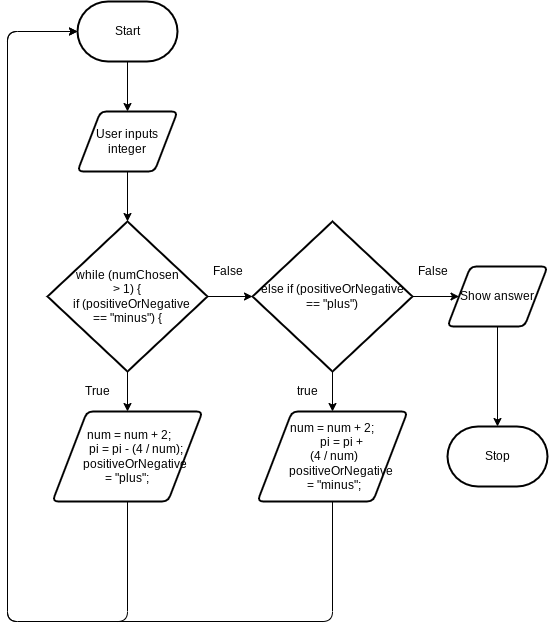

The diagram above was exported from draw.io. Its source (the exported page's mxGraphModel, read from the mxfile embedded in the PNG):
<mxGraphModel dx="594" dy="529" grid="1" gridSize="10" guides="1" tooltips="1" connect="1" arrows="1" fold="1" page="1" pageScale="1" pageWidth="827" pageHeight="1169" math="0" shadow="0">
  <root>
    <mxCell id="0" />
    <mxCell id="1" parent="0" />
    <mxCell id="10" style="edgeStyle=none;html=1;entryX=0.5;entryY=0;entryDx=0;entryDy=0;" edge="1" parent="1" source="2" target="3">
      <mxGeometry relative="1" as="geometry" />
    </mxCell>
    <mxCell id="2" value="Start" style="strokeWidth=2;html=1;shape=mxgraph.flowchart.terminator;whiteSpace=wrap;" vertex="1" parent="1">
      <mxGeometry x="110" y="20" width="100" height="60" as="geometry" />
    </mxCell>
    <mxCell id="11" style="edgeStyle=none;html=1;entryX=0.5;entryY=0;entryDx=0;entryDy=0;entryPerimeter=0;" edge="1" parent="1" source="3" target="4">
      <mxGeometry relative="1" as="geometry" />
    </mxCell>
    <mxCell id="3" value="User inputs integer" style="shape=parallelogram;html=1;strokeWidth=2;perimeter=parallelogramPerimeter;whiteSpace=wrap;rounded=1;arcSize=12;size=0.23;" vertex="1" parent="1">
      <mxGeometry x="110" y="130" width="100" height="60" as="geometry" />
    </mxCell>
    <mxCell id="12" style="edgeStyle=none;html=1;entryX=0;entryY=0.5;entryDx=0;entryDy=0;entryPerimeter=0;" edge="1" parent="1" source="4" target="5">
      <mxGeometry relative="1" as="geometry">
        <mxPoint x="280" y="315" as="targetPoint" />
      </mxGeometry>
    </mxCell>
    <mxCell id="16" style="edgeStyle=none;html=1;" edge="1" parent="1" source="4" target="7">
      <mxGeometry relative="1" as="geometry" />
    </mxCell>
    <mxCell id="4" value="&lt;div&gt;&amp;nbsp;while (numChosen&amp;nbsp;&lt;/div&gt;&lt;div&gt;&amp;gt; 1) {&lt;/div&gt;&lt;div&gt;&amp;nbsp; &amp;nbsp; if (positiveOrNegative&amp;nbsp;&lt;/div&gt;&lt;div&gt;== &quot;minus&quot;) {&lt;/div&gt;" style="strokeWidth=2;html=1;shape=mxgraph.flowchart.decision;whiteSpace=wrap;" vertex="1" parent="1">
      <mxGeometry x="80" y="240" width="160" height="150" as="geometry" />
    </mxCell>
    <mxCell id="13" style="edgeStyle=none;html=1;" edge="1" parent="1" source="5" target="6">
      <mxGeometry relative="1" as="geometry" />
    </mxCell>
    <mxCell id="15" style="edgeStyle=none;html=1;entryX=0.5;entryY=0;entryDx=0;entryDy=0;" edge="1" parent="1" source="5" target="8">
      <mxGeometry relative="1" as="geometry" />
    </mxCell>
    <mxCell id="5" value="else if (positiveOrNegative == &quot;plus&quot;)" style="strokeWidth=2;html=1;shape=mxgraph.flowchart.decision;whiteSpace=wrap;" vertex="1" parent="1">
      <mxGeometry x="285" y="240" width="160" height="150" as="geometry" />
    </mxCell>
    <mxCell id="14" style="edgeStyle=none;html=1;entryX=0.5;entryY=0;entryDx=0;entryDy=0;entryPerimeter=0;" edge="1" parent="1" source="6" target="9">
      <mxGeometry relative="1" as="geometry" />
    </mxCell>
    <mxCell id="6" value="Show answer" style="shape=parallelogram;html=1;strokeWidth=2;perimeter=parallelogramPerimeter;whiteSpace=wrap;rounded=1;arcSize=12;size=0.23;" vertex="1" parent="1">
      <mxGeometry x="480" y="285" width="100" height="60" as="geometry" />
    </mxCell>
    <mxCell id="18" style="edgeStyle=none;html=1;entryX=0;entryY=0.5;entryDx=0;entryDy=0;entryPerimeter=0;" edge="1" parent="1" source="7" target="2">
      <mxGeometry relative="1" as="geometry">
        <Array as="points">
          <mxPoint x="160" y="640" />
          <mxPoint x="40" y="640" />
          <mxPoint x="40" y="50" />
        </Array>
      </mxGeometry>
    </mxCell>
    <mxCell id="7" value="&lt;div&gt;&amp;nbsp;num = num + 2;&lt;/div&gt;&lt;div&gt;&amp;nbsp; &amp;nbsp; &amp;nbsp; pi = pi - (4 / num);&lt;/div&gt;&lt;div&gt;&amp;nbsp; &amp;nbsp; &amp;nbsp; positiveOrNegative&amp;nbsp;&lt;/div&gt;&lt;div&gt;= &quot;plus&quot;;&lt;/div&gt;" style="shape=parallelogram;html=1;strokeWidth=2;perimeter=parallelogramPerimeter;whiteSpace=wrap;rounded=1;arcSize=12;size=0.23;" vertex="1" parent="1">
      <mxGeometry x="85" y="430" width="150" height="90" as="geometry" />
    </mxCell>
    <mxCell id="17" style="edgeStyle=none;html=1;entryX=0;entryY=0.5;entryDx=0;entryDy=0;entryPerimeter=0;" edge="1" parent="1" source="8" target="2">
      <mxGeometry relative="1" as="geometry">
        <Array as="points">
          <mxPoint x="365" y="640" />
          <mxPoint x="40" y="640" />
          <mxPoint x="40" y="50" />
        </Array>
      </mxGeometry>
    </mxCell>
    <mxCell id="8" value="&lt;div&gt;num = num + 2;&lt;/div&gt;&lt;div&gt;&amp;nbsp; &amp;nbsp; &amp;nbsp; pi = pi +&lt;/div&gt;&lt;div&gt;&amp;nbsp;(4 / num)&lt;/div&gt;&lt;div&gt;&amp;nbsp; &amp;nbsp; &amp;nbsp; positiveOrNegative&lt;/div&gt;&lt;div&gt;&amp;nbsp;= &quot;minus&quot;;&lt;/div&gt;" style="shape=parallelogram;html=1;strokeWidth=2;perimeter=parallelogramPerimeter;whiteSpace=wrap;rounded=1;arcSize=12;size=0.23;" vertex="1" parent="1">
      <mxGeometry x="290" y="430" width="150" height="90" as="geometry" />
    </mxCell>
    <mxCell id="9" value="Stop" style="strokeWidth=2;html=1;shape=mxgraph.flowchart.terminator;whiteSpace=wrap;" vertex="1" parent="1">
      <mxGeometry x="480" y="445" width="100" height="60" as="geometry" />
    </mxCell>
    <mxCell id="19" value="False" style="text;html=1;align=center;verticalAlign=middle;resizable=0;points=[];autosize=1;strokeColor=none;fillColor=none;" vertex="1" parent="1">
      <mxGeometry x="235" y="280" width="50" height="20" as="geometry" />
    </mxCell>
    <mxCell id="20" value="False" style="text;html=1;align=center;verticalAlign=middle;resizable=0;points=[];autosize=1;strokeColor=none;fillColor=none;" vertex="1" parent="1">
      <mxGeometry x="440" y="280" width="50" height="20" as="geometry" />
    </mxCell>
    <mxCell id="21" value="True" style="text;html=1;align=center;verticalAlign=middle;resizable=0;points=[];autosize=1;strokeColor=none;fillColor=none;" vertex="1" parent="1">
      <mxGeometry x="110" y="400" width="40" height="20" as="geometry" />
    </mxCell>
    <mxCell id="22" value="true" style="text;html=1;align=center;verticalAlign=middle;resizable=0;points=[];autosize=1;strokeColor=none;fillColor=none;" vertex="1" parent="1">
      <mxGeometry x="320" y="400" width="40" height="20" as="geometry" />
    </mxCell>
  </root>
</mxGraphModel>